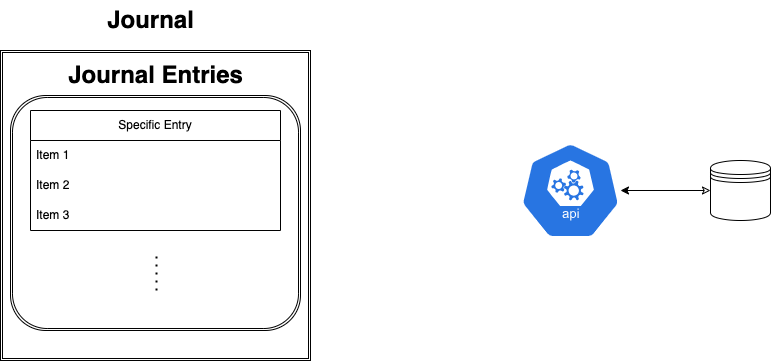

The diagram above was exported from draw.io. Its source (the exported page's mxGraphModel, read from the mxfile embedded in the PNG):
<mxGraphModel dx="857" dy="512" grid="1" gridSize="10" guides="1" tooltips="1" connect="1" arrows="1" fold="1" page="1" pageScale="1" pageWidth="850" pageHeight="1100" math="0" shadow="0">
  <root>
    <mxCell id="0" />
    <mxCell id="1" parent="0" />
    <mxCell id="28" style="edgeStyle=none;html=1;exitX=0;exitY=0.5;exitDx=0;exitDy=0;startArrow=classic;startFill=0;" edge="1" parent="1" source="2" target="27">
      <mxGeometry relative="1" as="geometry" />
    </mxCell>
    <mxCell id="2" value="" style="shape=datastore;whiteSpace=wrap;html=1;" vertex="1" parent="1">
      <mxGeometry x="740" y="220" width="60" height="60" as="geometry" />
    </mxCell>
    <mxCell id="4" value="" style="shape=ext;double=1;whiteSpace=wrap;html=1;aspect=fixed;" vertex="1" parent="1">
      <mxGeometry x="30" y="110" width="310" height="310" as="geometry" />
    </mxCell>
    <mxCell id="5" value="Journal" style="text;strokeColor=none;fillColor=none;html=1;fontSize=24;fontStyle=1;verticalAlign=middle;align=center;" vertex="1" parent="1">
      <mxGeometry x="130" y="60" width="100" height="40" as="geometry" />
    </mxCell>
    <mxCell id="24" value="" style="shape=ext;double=1;rounded=1;whiteSpace=wrap;html=1;" vertex="1" parent="1">
      <mxGeometry x="40" y="155" width="290" height="235" as="geometry" />
    </mxCell>
    <mxCell id="20" value="Specific Entry" style="swimlane;fontStyle=0;childLayout=stackLayout;horizontal=1;startSize=30;horizontalStack=0;resizeParent=1;resizeParentMax=0;resizeLast=0;collapsible=1;marginBottom=0;whiteSpace=wrap;html=1;" vertex="1" parent="1">
      <mxGeometry x="60" y="170" width="250" height="120" as="geometry" />
    </mxCell>
    <mxCell id="21" value="Item 1" style="text;strokeColor=none;fillColor=none;align=left;verticalAlign=middle;spacingLeft=4;spacingRight=4;overflow=hidden;points=[[0,0.5],[1,0.5]];portConstraint=eastwest;rotatable=0;whiteSpace=wrap;html=1;" vertex="1" parent="20">
      <mxGeometry y="30" width="250" height="30" as="geometry" />
    </mxCell>
    <mxCell id="22" value="Item 2" style="text;strokeColor=none;fillColor=none;align=left;verticalAlign=middle;spacingLeft=4;spacingRight=4;overflow=hidden;points=[[0,0.5],[1,0.5]];portConstraint=eastwest;rotatable=0;whiteSpace=wrap;html=1;" vertex="1" parent="20">
      <mxGeometry y="60" width="250" height="30" as="geometry" />
    </mxCell>
    <mxCell id="23" value="Item 3" style="text;strokeColor=none;fillColor=none;align=left;verticalAlign=middle;spacingLeft=4;spacingRight=4;overflow=hidden;points=[[0,0.5],[1,0.5]];portConstraint=eastwest;rotatable=0;whiteSpace=wrap;html=1;" vertex="1" parent="20">
      <mxGeometry y="90" width="250" height="30" as="geometry" />
    </mxCell>
    <mxCell id="25" value="Journal Entries" style="text;strokeColor=none;fillColor=none;html=1;fontSize=24;fontStyle=1;verticalAlign=middle;align=center;" vertex="1" parent="1">
      <mxGeometry x="135" y="115" width="100" height="40" as="geometry" />
    </mxCell>
    <mxCell id="26" value="" style="endArrow=none;dashed=1;html=1;dashPattern=1 3;strokeWidth=2;exitX=0.569;exitY=0.83;exitDx=0;exitDy=0;exitPerimeter=0;" edge="1" parent="1">
      <mxGeometry width="50" height="50" relative="1" as="geometry">
        <mxPoint x="186.01" y="350.04999999999995" as="sourcePoint" />
        <mxPoint x="186" y="310" as="targetPoint" />
      </mxGeometry>
    </mxCell>
    <mxCell id="27" value="" style="sketch=0;html=1;dashed=0;whitespace=wrap;fillColor=#2875E2;strokeColor=#ffffff;points=[[0.005,0.63,0],[0.1,0.2,0],[0.9,0.2,0],[0.5,0,0],[0.995,0.63,0],[0.72,0.99,0],[0.5,1,0],[0.28,0.99,0]];verticalLabelPosition=bottom;align=center;verticalAlign=top;shape=mxgraph.kubernetes.icon;prIcon=api" vertex="1" parent="1">
      <mxGeometry x="550" y="200" width="100" height="100" as="geometry" />
    </mxCell>
  </root>
</mxGraphModel>